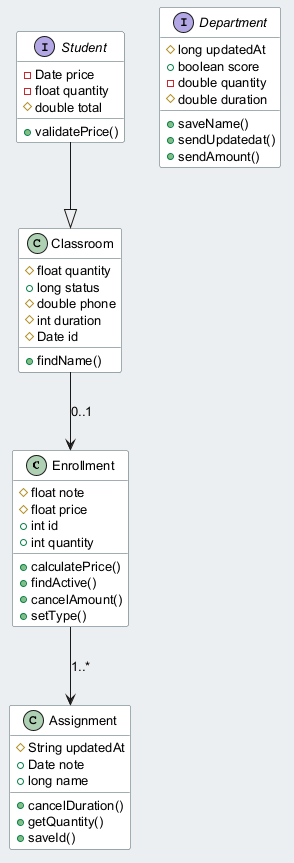

The diagram above was rendered by PlantUML. Its source (embedded in the PNG):
@startuml
skinparam backgroundColor #ECEFF1
skinparam classBackgroundColor #FFFFFF
skinparam classBorderColor #455A64
skinparam defaultFontSize 13
class Enrollment {
  #float note
  #float price
  +int id
  +int quantity
  +calculatePrice()
  +findActive()
  +cancelAmount()
  +setType()
}
class Assignment {
  #String updatedAt
  +Date note
  +long name
  +cancelDuration()
  +getQuantity()
  +saveId()
}
class Classroom {
  #float quantity
  +long status
  #double phone
  #int duration
  #Date id
  +findName()
}
interface Student {
  -Date price
  -float quantity
  #double total
  +validatePrice()
}
interface Department {
  #long updatedAt
  +boolean score
  -double quantity
  #double duration
  +saveName()
  +sendUpdatedat()
  +sendAmount()
}
Enrollment --> Assignment : "1..*"
Student --|> Classroom
Classroom --> Enrollment : "0..1"
@enduml